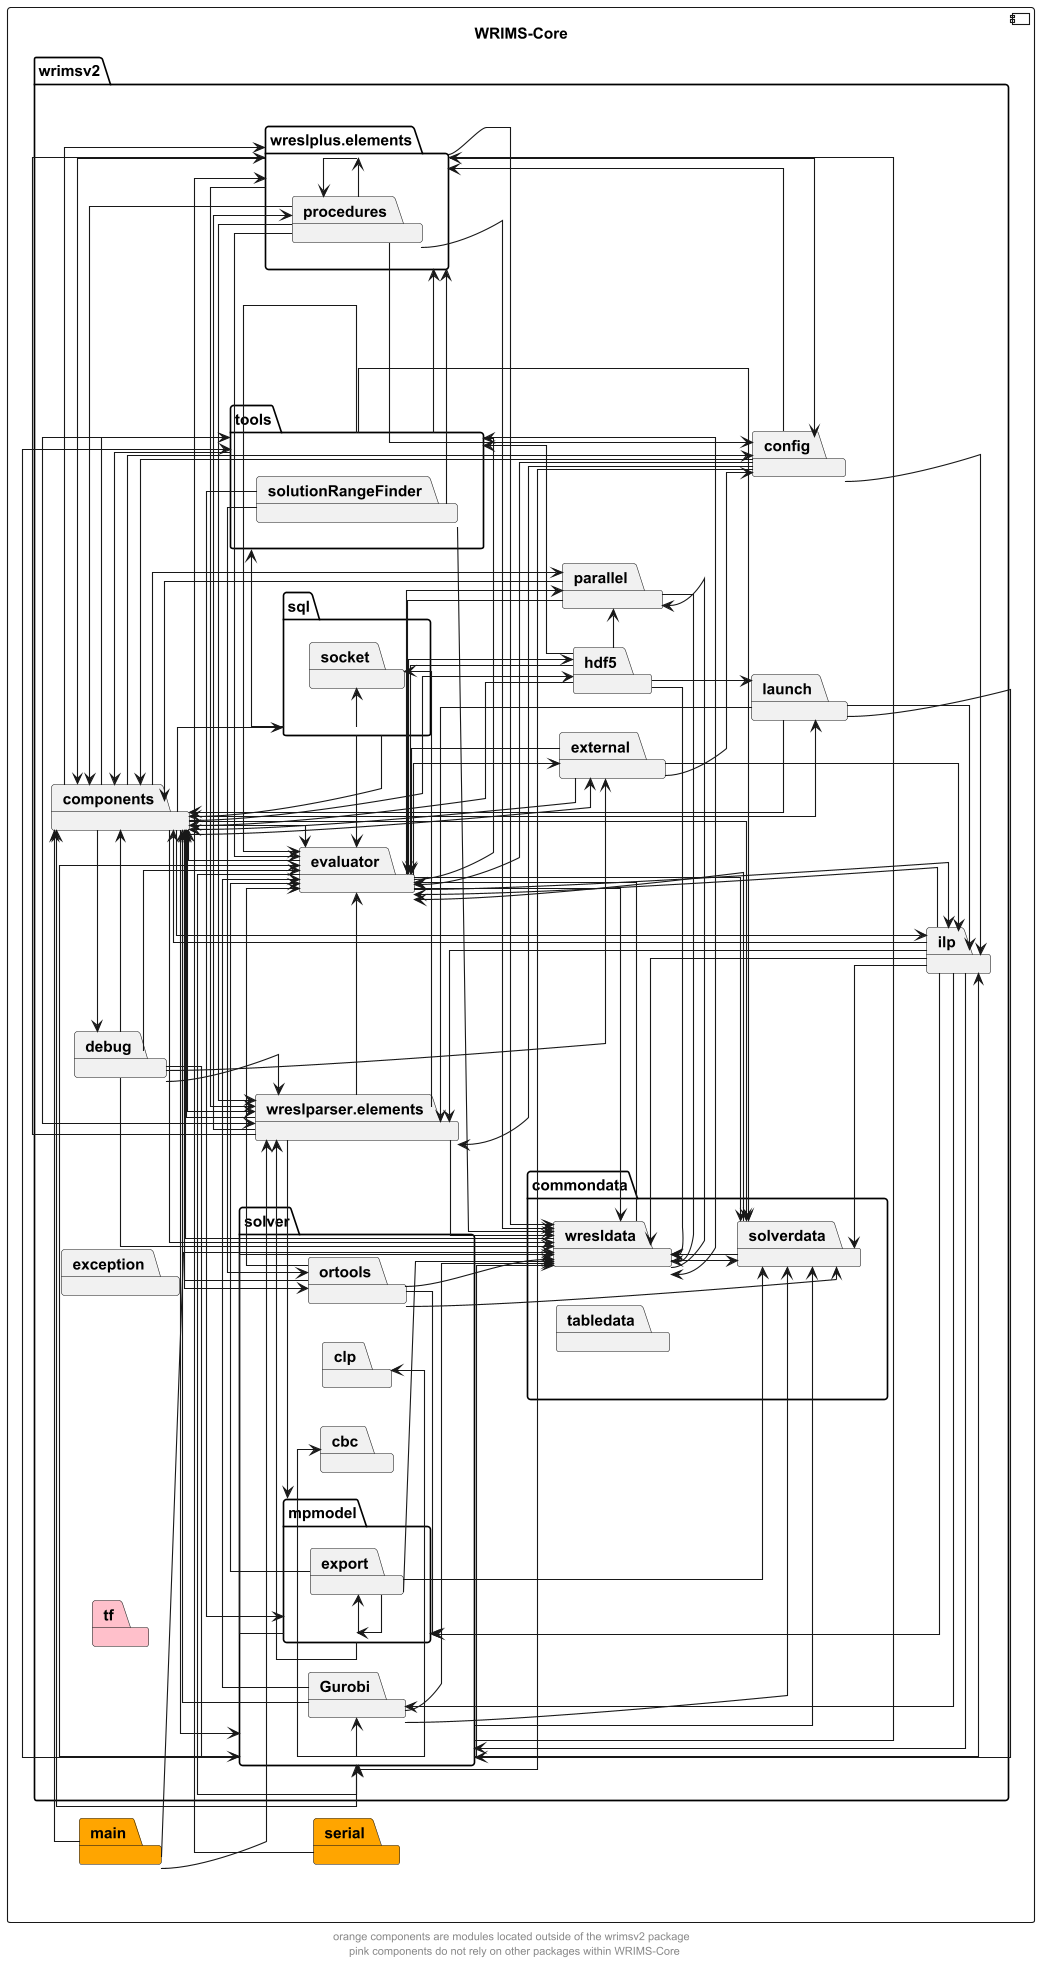

The diagram above was rendered by PlantUML. Its source (embedded in the PNG):
@startuml
left to right direction
skinparam linetype ortho

component wrims_core as "WRIMS-Core" {
    package main #orange
    package serial #orange
    package wrimsv2 {
        package commondata {
            package solverdata
            package tabledata
            package wresldata
        }
        package components
        package config
        package debug
        package evaluator
        package exception
        package external
        package hdf5
        package ilp
        package launch
        package parallel
        package solver {
            package cbc
            package clp
            package Gurobi
            package mpmodel {
                package export
            }
            package ortools
        }
        package sql {
            package socket
        }
        package tf #pink
        package tools {
            package solutionRangeFinder
        }
        package wreslparser.elements
        package wreslplus.elements {
            package procedures
        }
    }
}


main -> components
main -> wreslparser.elements
main --> wresldata

serial -> wreslplus.elements

solverdata --> wresldata
solverdata -> evaluator

wresldata -> evaluator
wresldata -> components
wresldata -> solverdata
wresldata -> parallel

components -> wresldata
components --> evaluator
components -> external
components -> ortools
components -> ilp
components -> solver
components -> wreslparser.elements
components -> wreslplus.elements
components -> solverdata
components -> config
components -> hdf5
components -> launch
components -> sql
components -> tools
components -> debug
components -> parallel

config -> components
config --> evaluator
config --> ilp
config -> solver
config -> wreslplus.elements
config -> wreslparser.elements

debug -> components
debug --> wreslparser.elements
debug -> solver
debug -> wresldata
debug -> evaluator
debug -> external

evaluator -> wresldata
evaluator -> components
evaluator --> parallel
evaluator -> tools
evaluator -> hdf5
evaluator -> solver
evaluator --> external
evaluator -> solverdata
evaluator -> ilp

external -> components
external -> evaluator
external -> ilp
external --> config

hdf5 -> components
hdf5 --> evaluator
hdf5 --> launch
hdf5 -> wresldata
hdf5 -> parallel
hdf5 -> tools

ilp -> solverdata
ilp -> wresldata
ilp -> components
ilp -> evaluator
ilp -> solver
ilp -> Gurobi
ilp -> mpmodel
ilp -> wreslparser.elements

launch -> ilp
launch -> components
launch -> wreslparser.elements
launch -> solver

parallel -> components
parallel -> wresldata
parallel -> evaluator

Gurobi -> wresldata
Gurobi -> solverdata
Gurobi -> components
Gurobi -> evaluator

export -> solverdata
export -> wresldata
export -> evaluator
export -> mpmodel

mpmodel -> wresldata
mpmodel -> export
mpmodel -> wreslparser.elements

ortools -> solverdata
ortools -> components
ortools -> evaluator
ortools -> wresldata
ortools -> mpmodel

solver -> wresldata
solver -> components
solver -> evaluator
solver -> solverdata
solver -> ilp
solver -> cbc
solver -> tools
solver -> wreslplus.elements
solver -> Gurobi
solver -> clp

sql -> components
sql -> tools
sql -> evaluator
sql -> socket

solutionRangeFinder -> mpmodel
solutionRangeFinder -> ortools
solutionRangeFinder -> wreslplus.elements
solutionRangeFinder -> wresldata

tools -> solverdata
tools -> components
tools -> evaluator
tools -> wresldata
tools -> wreslplus.elements
tools -> wreslparser.elements

wreslparser.elements -> wresldata
wreslparser.elements -> components
wreslparser.elements -> wreslplus.elements
wreslparser.elements -> evaluator
wreslparser.elements -> mpmodel
wreslparser.elements -> socket
wreslparser.elements -> procedures

procedures -> components
procedures -> wresldata
procedures -> config
procedures -> wreslplus.elements
procedures -> evaluator
procedures -> wreslparser.elements

wreslplus.elements -> wresldata
wreslplus.elements -> procedures
wreslplus.elements -> wreslparser.elements
wreslplus.elements -> components
wreslplus.elements -> config

' The following relationships are hidden and used to format the diagram. They do not represent actual dependencies.
solver -d[hidden]-> commondata

footer "orange components are modules located outside of the wrimsv2 package \n pink components do not rely on other packages within WRIMS-Core"

@enduml